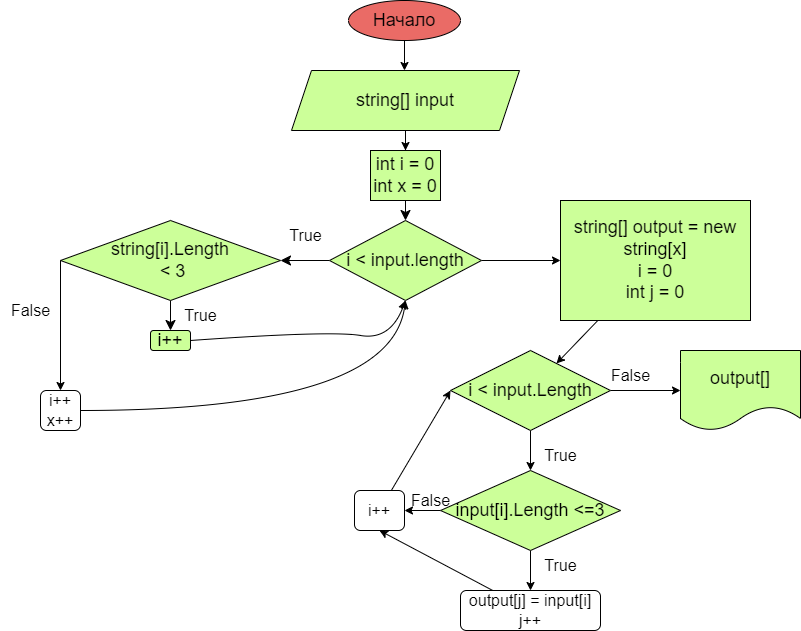

The diagram above was exported from draw.io. Its source (the exported page's mxGraphModel, read from the mxfile embedded in the PNG):
<mxGraphModel dx="1290" dy="623" grid="1" gridSize="10" guides="1" tooltips="1" connect="1" arrows="1" fold="1" page="1" pageScale="1" pageWidth="827" pageHeight="1169" math="0" shadow="0">
  <root>
    <mxCell id="0" />
    <mxCell id="1" parent="0" />
    <mxCell id="x6Bk8dxHQ0md_FmZuvSV-4" value="" style="edgeStyle=orthogonalEdgeStyle;rounded=0;orthogonalLoop=1;jettySize=auto;html=1;fontSize=18;" parent="1" source="x6Bk8dxHQ0md_FmZuvSV-1" edge="1">
      <mxGeometry relative="1" as="geometry">
        <mxPoint x="414" y="90" as="targetPoint" />
      </mxGeometry>
    </mxCell>
    <mxCell id="x6Bk8dxHQ0md_FmZuvSV-1" value="&lt;font style=&quot;font-size: 18px;&quot;&gt;Начало&lt;/font&gt;" style="ellipse;whiteSpace=wrap;html=1;fillColor=#EA6B66;" parent="1" vertex="1">
      <mxGeometry x="358" y="20" width="112" height="40" as="geometry" />
    </mxCell>
    <mxCell id="9wTZrYm-VJ8G-i_tlEvb-3" value="" style="edgeStyle=orthogonalEdgeStyle;rounded=0;orthogonalLoop=1;jettySize=auto;html=1;fontSize=18;" parent="1" source="9wTZrYm-VJ8G-i_tlEvb-1" target="9wTZrYm-VJ8G-i_tlEvb-2" edge="1">
      <mxGeometry relative="1" as="geometry" />
    </mxCell>
    <mxCell id="9wTZrYm-VJ8G-i_tlEvb-1" value="&lt;font style=&quot;font-size: 18px;&quot;&gt;string[] input&lt;br&gt;&lt;/font&gt;" style="shape=parallelogram;perimeter=parallelogramPerimeter;whiteSpace=wrap;html=1;fixedSize=1;fillColor=#CCFF99;" parent="1" vertex="1">
      <mxGeometry x="301" y="90" width="228" height="60" as="geometry" />
    </mxCell>
    <mxCell id="zj-oJIiKL1Ybb-no6nZI-4" value="" style="edgeStyle=none;curved=1;rounded=0;orthogonalLoop=1;jettySize=auto;html=1;fontSize=12;startSize=8;endSize=8;" edge="1" parent="1" source="9wTZrYm-VJ8G-i_tlEvb-2" target="zj-oJIiKL1Ybb-no6nZI-3">
      <mxGeometry relative="1" as="geometry" />
    </mxCell>
    <mxCell id="9wTZrYm-VJ8G-i_tlEvb-2" value="int i = 0&lt;br&gt;int x = 0" style="whiteSpace=wrap;html=1;fillColor=#CCFF99;fontSize=18;" parent="1" vertex="1">
      <mxGeometry x="380" y="170" width="70" height="50" as="geometry" />
    </mxCell>
    <mxCell id="zj-oJIiKL1Ybb-no6nZI-12" value="" style="edgeStyle=none;curved=1;rounded=0;orthogonalLoop=1;jettySize=auto;html=1;fontSize=12;startSize=8;endSize=8;" edge="1" parent="1" source="zj-oJIiKL1Ybb-no6nZI-3" target="zj-oJIiKL1Ybb-no6nZI-11">
      <mxGeometry relative="1" as="geometry" />
    </mxCell>
    <mxCell id="zj-oJIiKL1Ybb-no6nZI-30" style="edgeStyle=none;curved=1;rounded=0;orthogonalLoop=1;jettySize=auto;html=1;exitX=1;exitY=0.5;exitDx=0;exitDy=0;fontSize=12;" edge="1" parent="1" source="zj-oJIiKL1Ybb-no6nZI-3" target="zj-oJIiKL1Ybb-no6nZI-29">
      <mxGeometry relative="1" as="geometry" />
    </mxCell>
    <mxCell id="zj-oJIiKL1Ybb-no6nZI-3" value="i &amp;lt; input.length" style="rhombus;whiteSpace=wrap;html=1;fontSize=18;fillColor=#CCFF99;" vertex="1" parent="1">
      <mxGeometry x="339" y="240" width="152" height="80" as="geometry" />
    </mxCell>
    <mxCell id="zj-oJIiKL1Ybb-no6nZI-7" value="True" style="text;html=1;align=center;verticalAlign=middle;resizable=0;points=[];autosize=1;strokeColor=none;fillColor=none;fontSize=16;" vertex="1" parent="1">
      <mxGeometry x="285" y="240" width="60" height="30" as="geometry" />
    </mxCell>
    <mxCell id="zj-oJIiKL1Ybb-no6nZI-14" value="" style="edgeStyle=none;curved=1;rounded=0;orthogonalLoop=1;jettySize=auto;html=1;fontSize=12;startSize=8;endSize=8;" edge="1" parent="1" source="zj-oJIiKL1Ybb-no6nZI-11" target="zj-oJIiKL1Ybb-no6nZI-13">
      <mxGeometry relative="1" as="geometry" />
    </mxCell>
    <mxCell id="zj-oJIiKL1Ybb-no6nZI-22" style="edgeStyle=none;curved=1;rounded=0;orthogonalLoop=1;jettySize=auto;html=1;fontSize=12;" edge="1" parent="1" source="zj-oJIiKL1Ybb-no6nZI-11">
      <mxGeometry relative="1" as="geometry">
        <mxPoint x="150" y="280" as="targetPoint" />
      </mxGeometry>
    </mxCell>
    <mxCell id="zj-oJIiKL1Ybb-no6nZI-25" style="edgeStyle=none;curved=1;rounded=0;orthogonalLoop=1;jettySize=auto;html=1;exitX=0;exitY=0.5;exitDx=0;exitDy=0;fontSize=12;" edge="1" parent="1" source="zj-oJIiKL1Ybb-no6nZI-11">
      <mxGeometry relative="1" as="geometry">
        <mxPoint x="70" y="410" as="targetPoint" />
        <Array as="points" />
      </mxGeometry>
    </mxCell>
    <mxCell id="zj-oJIiKL1Ybb-no6nZI-11" value="string[i].Length&lt;br&gt;&amp;nbsp;&amp;lt; 3" style="rhombus;whiteSpace=wrap;html=1;fontSize=18;fillColor=#CCFF99;" vertex="1" parent="1">
      <mxGeometry x="70" y="240" width="220" height="80" as="geometry" />
    </mxCell>
    <mxCell id="zj-oJIiKL1Ybb-no6nZI-18" style="edgeStyle=none;curved=1;rounded=0;orthogonalLoop=1;jettySize=auto;html=1;exitX=1;exitY=0.5;exitDx=0;exitDy=0;entryX=0.5;entryY=1;entryDx=0;entryDy=0;fontSize=12;" edge="1" parent="1" source="zj-oJIiKL1Ybb-no6nZI-13" target="zj-oJIiKL1Ybb-no6nZI-3">
      <mxGeometry relative="1" as="geometry">
        <Array as="points">
          <mxPoint x="340" y="350" />
          <mxPoint x="400" y="360" />
        </Array>
      </mxGeometry>
    </mxCell>
    <mxCell id="zj-oJIiKL1Ybb-no6nZI-13" value="i++" style="rounded=1;whiteSpace=wrap;html=1;fontSize=18;fillColor=#CCFF99;" vertex="1" parent="1">
      <mxGeometry x="160" y="350" width="40" height="20" as="geometry" />
    </mxCell>
    <mxCell id="zj-oJIiKL1Ybb-no6nZI-19" value="True" style="text;html=1;align=center;verticalAlign=middle;resizable=0;points=[];autosize=1;strokeColor=none;fillColor=none;fontSize=16;" vertex="1" parent="1">
      <mxGeometry x="180" y="320" width="60" height="30" as="geometry" />
    </mxCell>
    <mxCell id="zj-oJIiKL1Ybb-no6nZI-26" value="False" style="text;html=1;align=center;verticalAlign=middle;resizable=0;points=[];autosize=1;strokeColor=none;fillColor=none;fontSize=16;" vertex="1" parent="1">
      <mxGeometry x="10" y="315" width="60" height="30" as="geometry" />
    </mxCell>
    <mxCell id="zj-oJIiKL1Ybb-no6nZI-28" style="edgeStyle=none;curved=1;rounded=0;orthogonalLoop=1;jettySize=auto;html=1;entryX=0.5;entryY=1;entryDx=0;entryDy=0;fontSize=12;" edge="1" parent="1" source="zj-oJIiKL1Ybb-no6nZI-27" target="zj-oJIiKL1Ybb-no6nZI-3">
      <mxGeometry relative="1" as="geometry">
        <Array as="points">
          <mxPoint x="400" y="430" />
        </Array>
      </mxGeometry>
    </mxCell>
    <mxCell id="zj-oJIiKL1Ybb-no6nZI-27" value="i++&lt;br&gt;x++" style="rounded=1;whiteSpace=wrap;html=1;fontSize=16;" vertex="1" parent="1">
      <mxGeometry x="50" y="410" width="40" height="40" as="geometry" />
    </mxCell>
    <mxCell id="zj-oJIiKL1Ybb-no6nZI-32" value="" style="edgeStyle=none;curved=1;rounded=0;orthogonalLoop=1;jettySize=auto;html=1;fontSize=12;" edge="1" parent="1" source="zj-oJIiKL1Ybb-no6nZI-29" target="zj-oJIiKL1Ybb-no6nZI-31">
      <mxGeometry relative="1" as="geometry" />
    </mxCell>
    <mxCell id="zj-oJIiKL1Ybb-no6nZI-29" value="string[] output = new string[x]&lt;br&gt;i = 0&lt;br&gt;int j = 0" style="whiteSpace=wrap;html=1;fontSize=18;fillColor=#CCFF99;" vertex="1" parent="1">
      <mxGeometry x="570" y="220" width="190" height="120" as="geometry" />
    </mxCell>
    <mxCell id="zj-oJIiKL1Ybb-no6nZI-34" value="" style="edgeStyle=none;curved=1;rounded=0;orthogonalLoop=1;jettySize=auto;html=1;fontSize=12;" edge="1" parent="1" source="zj-oJIiKL1Ybb-no6nZI-31" target="zj-oJIiKL1Ybb-no6nZI-33">
      <mxGeometry relative="1" as="geometry" />
    </mxCell>
    <mxCell id="zj-oJIiKL1Ybb-no6nZI-37" style="edgeStyle=none;curved=1;rounded=0;orthogonalLoop=1;jettySize=auto;html=1;exitX=0.5;exitY=1;exitDx=0;exitDy=0;entryX=0.5;entryY=0;entryDx=0;entryDy=0;fontSize=12;" edge="1" parent="1" source="zj-oJIiKL1Ybb-no6nZI-31" target="zj-oJIiKL1Ybb-no6nZI-36">
      <mxGeometry relative="1" as="geometry" />
    </mxCell>
    <mxCell id="zj-oJIiKL1Ybb-no6nZI-31" value="i &amp;lt; input.Length" style="rhombus;whiteSpace=wrap;html=1;fontSize=18;fillColor=#CCFF99;" vertex="1" parent="1">
      <mxGeometry x="460" y="370" width="160" height="80" as="geometry" />
    </mxCell>
    <mxCell id="zj-oJIiKL1Ybb-no6nZI-33" value="output[]" style="shape=document;whiteSpace=wrap;html=1;boundedLbl=1;fontSize=18;fillColor=#CCFF99;" vertex="1" parent="1">
      <mxGeometry x="690" y="370" width="120" height="80" as="geometry" />
    </mxCell>
    <mxCell id="zj-oJIiKL1Ybb-no6nZI-35" value="False" style="text;html=1;align=center;verticalAlign=middle;resizable=0;points=[];autosize=1;strokeColor=none;fillColor=none;fontSize=16;" vertex="1" parent="1">
      <mxGeometry x="610" y="380" width="60" height="30" as="geometry" />
    </mxCell>
    <mxCell id="zj-oJIiKL1Ybb-no6nZI-40" value="" style="edgeStyle=none;curved=1;rounded=0;orthogonalLoop=1;jettySize=auto;html=1;fontSize=12;" edge="1" parent="1" source="zj-oJIiKL1Ybb-no6nZI-36">
      <mxGeometry relative="1" as="geometry">
        <mxPoint x="540" y="610" as="targetPoint" />
      </mxGeometry>
    </mxCell>
    <mxCell id="zj-oJIiKL1Ybb-no6nZI-50" style="edgeStyle=none;curved=1;rounded=0;orthogonalLoop=1;jettySize=auto;html=1;exitX=0;exitY=0.5;exitDx=0;exitDy=0;entryX=1;entryY=0.5;entryDx=0;entryDy=0;fontSize=12;" edge="1" parent="1" source="zj-oJIiKL1Ybb-no6nZI-36" target="zj-oJIiKL1Ybb-no6nZI-48">
      <mxGeometry relative="1" as="geometry" />
    </mxCell>
    <mxCell id="zj-oJIiKL1Ybb-no6nZI-36" value="input[i].Length &amp;lt;=3" style="rhombus;whiteSpace=wrap;html=1;fontSize=18;fillColor=#CCFF99;" vertex="1" parent="1">
      <mxGeometry x="450" y="490" width="180" height="80" as="geometry" />
    </mxCell>
    <mxCell id="zj-oJIiKL1Ybb-no6nZI-38" value="True" style="text;html=1;align=center;verticalAlign=middle;resizable=0;points=[];autosize=1;strokeColor=none;fillColor=none;fontSize=16;" vertex="1" parent="1">
      <mxGeometry x="540" y="460" width="60" height="30" as="geometry" />
    </mxCell>
    <mxCell id="zj-oJIiKL1Ybb-no6nZI-41" value="True" style="text;html=1;align=center;verticalAlign=middle;resizable=0;points=[];autosize=1;strokeColor=none;fillColor=none;fontSize=16;" vertex="1" parent="1">
      <mxGeometry x="540" y="570" width="60" height="30" as="geometry" />
    </mxCell>
    <mxCell id="zj-oJIiKL1Ybb-no6nZI-49" style="edgeStyle=none;curved=1;rounded=0;orthogonalLoop=1;jettySize=auto;html=1;entryX=0.5;entryY=1;entryDx=0;entryDy=0;fontSize=12;" edge="1" parent="1" source="zj-oJIiKL1Ybb-no6nZI-42" target="zj-oJIiKL1Ybb-no6nZI-48">
      <mxGeometry relative="1" as="geometry" />
    </mxCell>
    <mxCell id="zj-oJIiKL1Ybb-no6nZI-42" value="output[j] = input[i]&lt;br&gt;j++" style="rounded=1;whiteSpace=wrap;html=1;fontSize=16;" vertex="1" parent="1">
      <mxGeometry x="470" y="610" width="140" height="40" as="geometry" />
    </mxCell>
    <mxCell id="zj-oJIiKL1Ybb-no6nZI-52" style="edgeStyle=none;curved=1;rounded=0;orthogonalLoop=1;jettySize=auto;html=1;entryX=0;entryY=0.5;entryDx=0;entryDy=0;fontSize=12;" edge="1" parent="1" source="zj-oJIiKL1Ybb-no6nZI-48" target="zj-oJIiKL1Ybb-no6nZI-31">
      <mxGeometry relative="1" as="geometry" />
    </mxCell>
    <mxCell id="zj-oJIiKL1Ybb-no6nZI-48" value="i++" style="rounded=1;whiteSpace=wrap;html=1;fontSize=16;" vertex="1" parent="1">
      <mxGeometry x="364" y="510" width="50" height="40" as="geometry" />
    </mxCell>
    <mxCell id="zj-oJIiKL1Ybb-no6nZI-51" value="False" style="text;html=1;align=center;verticalAlign=middle;resizable=0;points=[];autosize=1;strokeColor=none;fillColor=none;fontSize=16;" vertex="1" parent="1">
      <mxGeometry x="410" y="505" width="60" height="30" as="geometry" />
    </mxCell>
  </root>
</mxGraphModel>